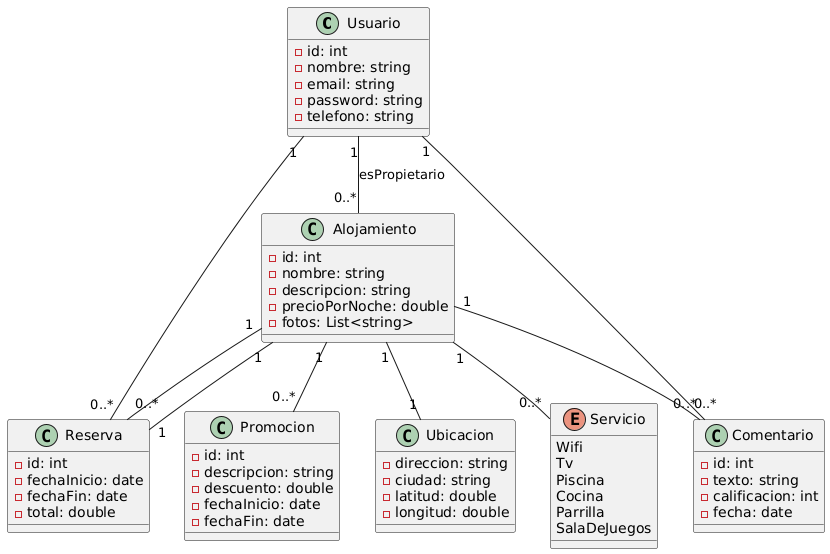

The diagram above was rendered by PlantUML. Its source (embedded in the PNG):
@startuml
class Usuario {
  - id: int
  - nombre: string
  - email: string
  - password: string
  - telefono: string
}

class Alojamiento {
  - id: int
  - nombre: string
  - descripcion: string
  - precioPorNoche: double
  - fotos: List<string>
}

class Ubicacion {
  - direccion: string
  - ciudad: string
  - latitud: double
  - longitud: double
}

enum Servicio {
  Wifi
  Tv
  Piscina
  Cocina
  Parrilla
  SalaDeJuegos
}

class Reserva {
  - id: int
  - fechaInicio: date
  - fechaFin: date
  - total: double
}

class Comentario {
  - id: int
  - texto: string
  - calificacion: int
  - fecha: date
}

class Promocion {
  - id: int
  - descripcion: string
  - descuento: double
  - fechaInicio: date
  - fechaFin: date
}

Usuario "1" -- "0..*" Reserva
Usuario "1" -- "0..*" Comentario
Usuario "1" -- "0..*" Alojamiento : esPropietario

Alojamiento "1" -- "1" Ubicacion
Alojamiento "1" -- "0..*" Reserva
Alojamiento "1" -- "0..*" Comentario
Alojamiento "1" -- "0..*" Servicio
Alojamiento "1" -- "0..*" Promocion

Reserva "1" -- "1" Alojamiento
@enduml